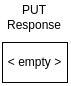

The diagram above was exported from draw.io. Its source (the exported page's mxGraphModel, read from the mxfile embedded in the PNG):
<mxGraphModel dx="1183" dy="713" grid="1" gridSize="10" guides="1" tooltips="1" connect="1" arrows="1" fold="1" page="1" pageScale="1" pageWidth="850" pageHeight="1100" background="#ffffff" math="0" shadow="0">
  <root>
    <mxCell id="0" />
    <mxCell id="1" parent="0" />
    <mxCell id="2" value="PUT Response" style="text;html=1;strokeColor=none;fillColor=none;align=center;verticalAlign=middle;whiteSpace=wrap;rounded=0;" vertex="1" parent="1">
      <mxGeometry x="159.5" y="240" width="60" height="30" as="geometry" />
    </mxCell>
    <mxCell id="3" value="&amp;lt; empty &amp;gt;" style="rounded=0;whiteSpace=wrap;html=1;" vertex="1" parent="1">
      <mxGeometry x="157" y="280" width="65" height="40" as="geometry" />
    </mxCell>
  </root>
</mxGraphModel>